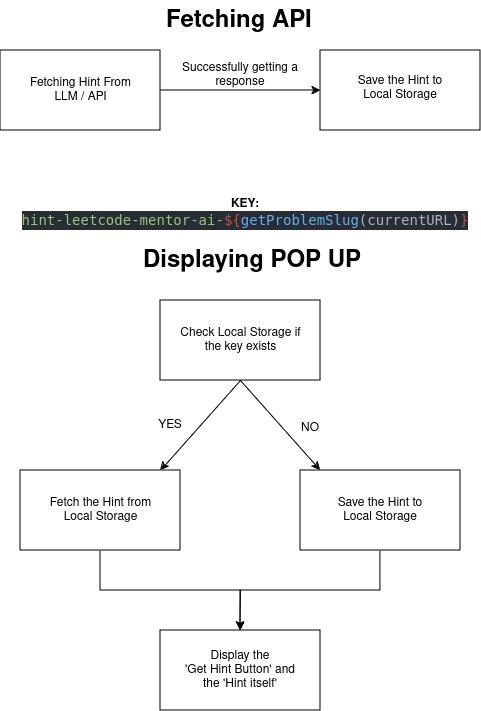

The diagram above was exported from draw.io. Its source (the exported page's mxGraphModel, read from the mxfile embedded in the PNG):
<mxGraphModel dx="1434" dy="907" grid="1" gridSize="10" guides="1" tooltips="1" connect="1" arrows="1" fold="1" page="1" pageScale="1" pageWidth="850" pageHeight="1100" math="0" shadow="0">
  <root>
    <mxCell id="0" />
    <mxCell id="1" parent="0" />
    <mxCell id="mj5PrAatRdufiYuUH1i0-2" value="" style="rounded=0;whiteSpace=wrap;html=1;" parent="1" vertex="1">
      <mxGeometry x="165" y="220" width="160" height="80" as="geometry" />
    </mxCell>
    <mxCell id="mj5PrAatRdufiYuUH1i0-3" value="Fetching Hint From LLM / API" style="text;html=1;align=center;verticalAlign=middle;whiteSpace=wrap;rounded=0;" parent="1" vertex="1">
      <mxGeometry x="192.5" y="235" width="105" height="50" as="geometry" />
    </mxCell>
    <mxCell id="mj5PrAatRdufiYuUH1i0-4" value="" style="endArrow=classic;html=1;rounded=0;exitX=1;exitY=0.5;exitDx=0;exitDy=0;" parent="1" source="mj5PrAatRdufiYuUH1i0-2" edge="1">
      <mxGeometry width="50" height="50" relative="1" as="geometry">
        <mxPoint x="445" y="520" as="sourcePoint" />
        <mxPoint x="485" y="260" as="targetPoint" />
        <Array as="points">
          <mxPoint x="365" y="260" />
        </Array>
      </mxGeometry>
    </mxCell>
    <mxCell id="mj5PrAatRdufiYuUH1i0-5" value="" style="rounded=0;whiteSpace=wrap;html=1;" parent="1" vertex="1">
      <mxGeometry x="485" y="220" width="160" height="80" as="geometry" />
    </mxCell>
    <mxCell id="mj5PrAatRdufiYuUH1i0-6" value="Save the Hint to Local Storage" style="text;html=1;align=center;verticalAlign=middle;whiteSpace=wrap;rounded=0;" parent="1" vertex="1">
      <mxGeometry x="520" y="235" width="90" height="45" as="geometry" />
    </mxCell>
    <mxCell id="mj5PrAatRdufiYuUH1i0-7" value="Successfully getting a response" style="text;html=1;align=center;verticalAlign=middle;whiteSpace=wrap;rounded=0;" parent="1" vertex="1">
      <mxGeometry x="345" y="230" width="120" height="30" as="geometry" />
    </mxCell>
    <mxCell id="mj5PrAatRdufiYuUH1i0-9" value="" style="rounded=0;whiteSpace=wrap;html=1;" parent="1" vertex="1">
      <mxGeometry x="325" y="470" width="160" height="80" as="geometry" />
    </mxCell>
    <mxCell id="mj5PrAatRdufiYuUH1i0-10" value="Check Local Storage if the key exists" style="text;html=1;align=center;verticalAlign=middle;whiteSpace=wrap;rounded=0;" parent="1" vertex="1">
      <mxGeometry x="343.75" y="485" width="122.5" height="50" as="geometry" />
    </mxCell>
    <mxCell id="mj5PrAatRdufiYuUH1i0-29" style="edgeStyle=orthogonalEdgeStyle;rounded=0;orthogonalLoop=1;jettySize=auto;html=1;exitX=0.5;exitY=1;exitDx=0;exitDy=0;entryX=0.5;entryY=0;entryDx=0;entryDy=0;" parent="1" source="mj5PrAatRdufiYuUH1i0-12" target="mj5PrAatRdufiYuUH1i0-25" edge="1">
      <mxGeometry relative="1" as="geometry" />
    </mxCell>
    <mxCell id="mj5PrAatRdufiYuUH1i0-12" value="" style="rounded=0;whiteSpace=wrap;html=1;" parent="1" vertex="1">
      <mxGeometry x="185" y="640" width="160" height="80" as="geometry" />
    </mxCell>
    <mxCell id="mj5PrAatRdufiYuUH1i0-13" value="&lt;div&gt;Fetch the Hint from Local Storage&lt;/div&gt;" style="text;html=1;align=center;verticalAlign=middle;whiteSpace=wrap;rounded=0;" parent="1" vertex="1">
      <mxGeometry x="197.5" y="657.5" width="135" height="45" as="geometry" />
    </mxCell>
    <mxCell id="mj5PrAatRdufiYuUH1i0-15" value="" style="endArrow=classic;html=1;rounded=0;exitX=0.5;exitY=1;exitDx=0;exitDy=0;" parent="1" source="mj5PrAatRdufiYuUH1i0-9" edge="1">
      <mxGeometry width="50" height="50" relative="1" as="geometry">
        <mxPoint x="445" y="620" as="sourcePoint" />
        <mxPoint x="325" y="640" as="targetPoint" />
      </mxGeometry>
    </mxCell>
    <mxCell id="mj5PrAatRdufiYuUH1i0-16" value="" style="endArrow=classic;html=1;rounded=0;exitX=0.5;exitY=1;exitDx=0;exitDy=0;" parent="1" source="mj5PrAatRdufiYuUH1i0-9" edge="1">
      <mxGeometry width="50" height="50" relative="1" as="geometry">
        <mxPoint x="415" y="560" as="sourcePoint" />
        <mxPoint x="485" y="640" as="targetPoint" />
      </mxGeometry>
    </mxCell>
    <mxCell id="mj5PrAatRdufiYuUH1i0-17" value="&lt;div&gt;NO&lt;/div&gt;&lt;div&gt;&lt;br&gt;&lt;/div&gt;" style="text;html=1;align=center;verticalAlign=middle;whiteSpace=wrap;rounded=0;" parent="1" vertex="1">
      <mxGeometry x="445" y="590" width="60" height="30" as="geometry" />
    </mxCell>
    <mxCell id="mj5PrAatRdufiYuUH1i0-18" value="YES" style="text;html=1;align=center;verticalAlign=middle;whiteSpace=wrap;rounded=0;" parent="1" vertex="1">
      <mxGeometry x="305" y="580" width="60" height="30" as="geometry" />
    </mxCell>
    <mxCell id="mj5PrAatRdufiYuUH1i0-30" style="edgeStyle=orthogonalEdgeStyle;rounded=0;orthogonalLoop=1;jettySize=auto;html=1;exitX=0.5;exitY=1;exitDx=0;exitDy=0;" parent="1" source="mj5PrAatRdufiYuUH1i0-19" edge="1">
      <mxGeometry relative="1" as="geometry">
        <mxPoint x="405" y="800" as="targetPoint" />
      </mxGeometry>
    </mxCell>
    <mxCell id="mj5PrAatRdufiYuUH1i0-19" value="" style="rounded=0;whiteSpace=wrap;html=1;" parent="1" vertex="1">
      <mxGeometry x="465" y="640" width="160" height="80" as="geometry" />
    </mxCell>
    <mxCell id="mj5PrAatRdufiYuUH1i0-20" value="Save the Hint to Local Storage" style="text;html=1;align=center;verticalAlign=middle;whiteSpace=wrap;rounded=0;" parent="1" vertex="1">
      <mxGeometry x="500" y="657.5" width="90" height="45" as="geometry" />
    </mxCell>
    <mxCell id="mj5PrAatRdufiYuUH1i0-25" value="" style="rounded=0;whiteSpace=wrap;html=1;" parent="1" vertex="1">
      <mxGeometry x="325" y="800" width="160" height="80" as="geometry" />
    </mxCell>
    <mxCell id="mj5PrAatRdufiYuUH1i0-26" value="Display the &lt;br&gt;'Get Hint Button' and the 'Hint itself'" style="text;html=1;align=center;verticalAlign=middle;whiteSpace=wrap;rounded=0;" parent="1" vertex="1">
      <mxGeometry x="340" y="807.5" width="130" height="65" as="geometry" />
    </mxCell>
    <mxCell id="mj5PrAatRdufiYuUH1i0-31" value="&lt;h1 style=&quot;margin-top: 0px;&quot;&gt;Displaying POP UP&lt;br&gt;&lt;/h1&gt;" style="text;html=1;whiteSpace=wrap;overflow=hidden;rounded=0;" parent="1" vertex="1">
      <mxGeometry x="306.25" y="410" width="230" height="40" as="geometry" />
    </mxCell>
    <mxCell id="mj5PrAatRdufiYuUH1i0-32" value="&lt;h1 style=&quot;margin-top: 0px;&quot;&gt;Fetching API&lt;br&gt;&lt;/h1&gt;" style="text;html=1;whiteSpace=wrap;overflow=hidden;rounded=0;" parent="1" vertex="1">
      <mxGeometry x="328.75" y="170" width="162.5" height="40" as="geometry" />
    </mxCell>
    <mxCell id="-VH27uj36QyMlp4fAZlm-1" value="&lt;b&gt;KEY: &lt;/b&gt;&lt;br&gt;&lt;div data-darkreader-inline-bgcolor=&quot;&quot; data-darkreader-inline-color=&quot;&quot; style=&quot;color: rgb(171, 178, 191); background-color: rgb(40, 44, 52); font-family: &amp;quot;Droid Sans Mono&amp;quot;, &amp;quot;monospace&amp;quot;, monospace, &amp;quot;Droid Sans Fallback&amp;quot;, &amp;quot;Hack Nerd Font Mono&amp;quot;, &amp;quot;Droid Sans Mono&amp;quot;, &amp;quot;monospace&amp;quot;, monospace; font-weight: normal; font-size: 14px; line-height: 19px; white-space: pre; --darkreader-inline-color: #ccc5bb; --darkreader-inline-bgcolor: #23272e;&quot;&gt;&lt;div&gt;&lt;span data-darkreader-inline-color=&quot;&quot; style=&quot;color: rgb(152, 195, 121); --darkreader-inline-color: #acd98b;&quot;&gt;hint-leetcode-mentor-ai-&lt;/span&gt;&lt;span data-darkreader-inline-color=&quot;&quot; style=&quot;color: rgb(190, 80, 70); --darkreader-inline-color: #d86b61;&quot;&gt;${&lt;/span&gt;&lt;span data-darkreader-inline-color=&quot;&quot; style=&quot;color: rgb(97, 175, 239); --darkreader-inline-color: #6cc5ff;&quot;&gt;getProblemSlug&lt;/span&gt;&lt;span data-darkreader-inline-color=&quot;&quot; style=&quot;color: rgb(171, 178, 191); --darkreader-inline-color: #ccc5bb;&quot;&gt;(currentURL)&lt;/span&gt;&lt;span data-darkreader-inline-color=&quot;&quot; style=&quot;color: rgb(190, 80, 70); --darkreader-inline-color: #d86b61;&quot;&gt;}&lt;/span&gt;&lt;/div&gt;&lt;/div&gt;" style="text;html=1;align=center;verticalAlign=middle;whiteSpace=wrap;rounded=0;" vertex="1" parent="1">
      <mxGeometry x="185" y="355" width="450" height="55" as="geometry" />
    </mxCell>
  </root>
</mxGraphModel>